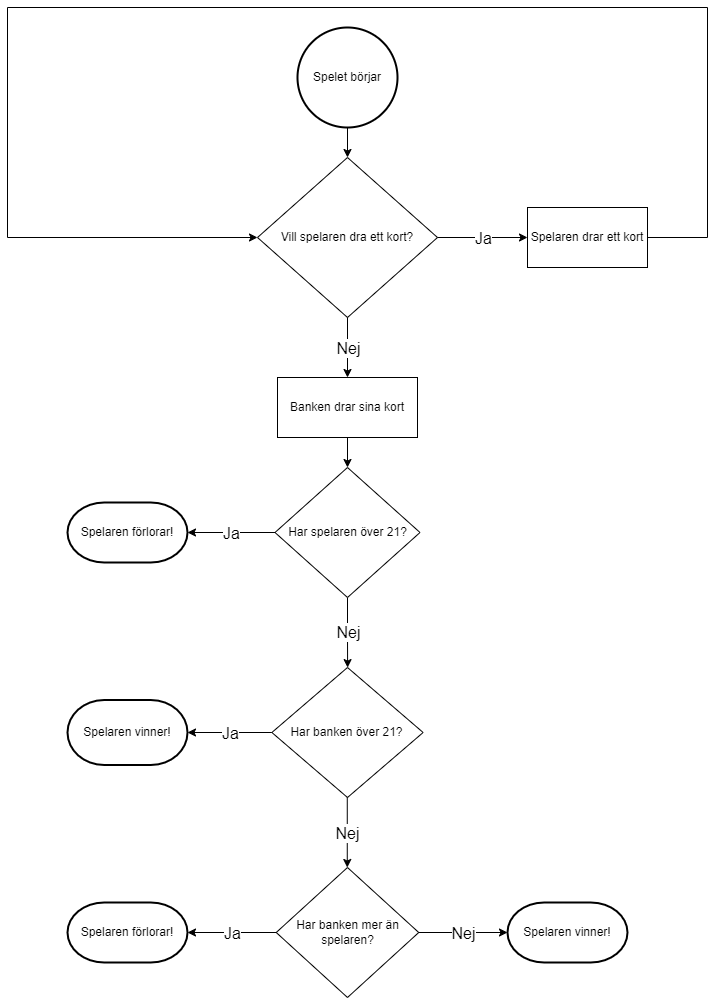

The diagram above was exported from draw.io. Its source (the exported page's mxGraphModel, read from the mxfile embedded in the PNG):
<mxGraphModel dx="1323" dy="850" grid="1" gridSize="10" guides="1" tooltips="1" connect="1" arrows="1" fold="1" page="1" pageScale="1" pageWidth="850" pageHeight="1100" math="0" shadow="0">
  <root>
    <mxCell id="0" />
    <mxCell id="1" parent="0" />
    <mxCell id="abQYFeCfROBT9uTNvZt9-2" value="" style="endArrow=classic;html=1;rounded=0;exitX=0.5;exitY=1;exitDx=0;exitDy=0;exitPerimeter=0;entryX=0.5;entryY=0;entryDx=0;entryDy=0;" edge="1" parent="1" source="abQYFeCfROBT9uTNvZt9-3" target="abQYFeCfROBT9uTNvZt9-8">
      <mxGeometry width="50" height="50" relative="1" as="geometry">
        <mxPoint x="410" y="150" as="sourcePoint" />
        <mxPoint x="410" y="160" as="targetPoint" />
      </mxGeometry>
    </mxCell>
    <mxCell id="abQYFeCfROBT9uTNvZt9-3" value="Spelet börjar" style="strokeWidth=2;html=1;shape=mxgraph.flowchart.start_2;whiteSpace=wrap;" vertex="1" parent="1">
      <mxGeometry x="360" y="30" width="100" height="100" as="geometry" />
    </mxCell>
    <mxCell id="abQYFeCfROBT9uTNvZt9-8" value="Vill spelaren dra ett kort?" style="rhombus;whiteSpace=wrap;html=1;" vertex="1" parent="1">
      <mxGeometry x="320" y="160" width="180" height="160" as="geometry" />
    </mxCell>
    <mxCell id="abQYFeCfROBT9uTNvZt9-9" value="" style="endArrow=classic;html=1;rounded=0;exitX=1;exitY=0.5;exitDx=0;exitDy=0;entryX=0;entryY=0.5;entryDx=0;entryDy=0;" edge="1" parent="1" source="abQYFeCfROBT9uTNvZt9-8" target="abQYFeCfROBT9uTNvZt9-61">
      <mxGeometry width="50" height="50" relative="1" as="geometry">
        <mxPoint x="440" y="250" as="sourcePoint" />
        <mxPoint x="650" y="240" as="targetPoint" />
      </mxGeometry>
    </mxCell>
    <mxCell id="abQYFeCfROBT9uTNvZt9-10" value="Ja" style="edgeLabel;html=1;align=center;verticalAlign=middle;resizable=0;points=[];spacingLeft=0;spacingBottom=0;spacingRight=0;spacingTop=0;labelBorderColor=none;fontSize=16;spacing=0;" vertex="1" connectable="0" parent="abQYFeCfROBT9uTNvZt9-9">
      <mxGeometry relative="1" as="geometry">
        <mxPoint as="offset" />
      </mxGeometry>
    </mxCell>
    <mxCell id="abQYFeCfROBT9uTNvZt9-11" value="" style="endArrow=classic;html=1;rounded=0;exitX=0.5;exitY=1;exitDx=0;exitDy=0;entryX=0.5;entryY=0;entryDx=0;entryDy=0;" edge="1" parent="1" source="abQYFeCfROBT9uTNvZt9-8" target="abQYFeCfROBT9uTNvZt9-14">
      <mxGeometry width="50" height="50" relative="1" as="geometry">
        <mxPoint x="440" y="250" as="sourcePoint" />
        <mxPoint x="410" y="370" as="targetPoint" />
      </mxGeometry>
    </mxCell>
    <mxCell id="abQYFeCfROBT9uTNvZt9-13" value="Nej" style="edgeLabel;html=1;align=center;verticalAlign=middle;resizable=0;points=[];spacing=0;fontSize=16;" vertex="1" connectable="0" parent="abQYFeCfROBT9uTNvZt9-11">
      <mxGeometry relative="1" as="geometry">
        <mxPoint as="offset" />
      </mxGeometry>
    </mxCell>
    <mxCell id="abQYFeCfROBT9uTNvZt9-21" style="edgeStyle=orthogonalEdgeStyle;rounded=0;orthogonalLoop=1;jettySize=auto;html=1;" edge="1" parent="1" source="abQYFeCfROBT9uTNvZt9-14" target="abQYFeCfROBT9uTNvZt9-26">
      <mxGeometry relative="1" as="geometry">
        <mxPoint x="410" y="530" as="targetPoint" />
      </mxGeometry>
    </mxCell>
    <mxCell id="abQYFeCfROBT9uTNvZt9-14" value="Banken drar sina kort" style="rounded=0;whiteSpace=wrap;html=1;" vertex="1" parent="1">
      <mxGeometry x="340" y="380" width="140" height="60" as="geometry" />
    </mxCell>
    <mxCell id="abQYFeCfROBT9uTNvZt9-28" style="edgeStyle=orthogonalEdgeStyle;rounded=0;orthogonalLoop=1;jettySize=auto;html=1;" edge="1" parent="1" source="abQYFeCfROBT9uTNvZt9-26" target="abQYFeCfROBT9uTNvZt9-41">
      <mxGeometry relative="1" as="geometry">
        <mxPoint x="410" y="700" as="targetPoint" />
      </mxGeometry>
    </mxCell>
    <mxCell id="abQYFeCfROBT9uTNvZt9-40" value="Nej" style="edgeLabel;html=1;align=center;verticalAlign=middle;resizable=0;points=[];fontSize=16;" vertex="1" connectable="0" parent="abQYFeCfROBT9uTNvZt9-28">
      <mxGeometry relative="1" as="geometry">
        <mxPoint as="offset" />
      </mxGeometry>
    </mxCell>
    <mxCell id="abQYFeCfROBT9uTNvZt9-26" value="Har spelaren över 21?" style="rhombus;whiteSpace=wrap;html=1;" vertex="1" parent="1">
      <mxGeometry x="337.5" y="470" width="145" height="130" as="geometry" />
    </mxCell>
    <mxCell id="abQYFeCfROBT9uTNvZt9-30" value="Spelaren förlorar!" style="strokeWidth=2;html=1;shape=mxgraph.flowchart.terminator;whiteSpace=wrap;" vertex="1" parent="1">
      <mxGeometry x="130" y="505" width="120" height="60" as="geometry" />
    </mxCell>
    <mxCell id="abQYFeCfROBT9uTNvZt9-31" style="edgeStyle=orthogonalEdgeStyle;rounded=0;orthogonalLoop=1;jettySize=auto;html=1;entryX=1;entryY=0.5;entryDx=0;entryDy=0;entryPerimeter=0;" edge="1" parent="1" source="abQYFeCfROBT9uTNvZt9-26" target="abQYFeCfROBT9uTNvZt9-30">
      <mxGeometry relative="1" as="geometry" />
    </mxCell>
    <mxCell id="abQYFeCfROBT9uTNvZt9-33" value="Ja" style="edgeLabel;html=1;align=center;verticalAlign=middle;resizable=0;points=[];fontSize=16;" vertex="1" connectable="0" parent="abQYFeCfROBT9uTNvZt9-31">
      <mxGeometry relative="1" as="geometry">
        <mxPoint as="offset" />
      </mxGeometry>
    </mxCell>
    <mxCell id="abQYFeCfROBT9uTNvZt9-41" value="Har banken över 21?" style="rhombus;whiteSpace=wrap;html=1;" vertex="1" parent="1">
      <mxGeometry x="334.37" y="670" width="151.25" height="130" as="geometry" />
    </mxCell>
    <mxCell id="abQYFeCfROBT9uTNvZt9-42" value="Spelaren vinner!" style="strokeWidth=2;html=1;shape=mxgraph.flowchart.terminator;whiteSpace=wrap;" vertex="1" parent="1">
      <mxGeometry x="130" y="702.5" width="120" height="65" as="geometry" />
    </mxCell>
    <mxCell id="abQYFeCfROBT9uTNvZt9-43" style="edgeStyle=orthogonalEdgeStyle;rounded=0;orthogonalLoop=1;jettySize=auto;html=1;entryX=1;entryY=0.5;entryDx=0;entryDy=0;entryPerimeter=0;exitX=0;exitY=0.5;exitDx=0;exitDy=0;" edge="1" parent="1" target="abQYFeCfROBT9uTNvZt9-42" source="abQYFeCfROBT9uTNvZt9-41">
      <mxGeometry relative="1" as="geometry">
        <mxPoint x="320" y="780" as="sourcePoint" />
      </mxGeometry>
    </mxCell>
    <mxCell id="abQYFeCfROBT9uTNvZt9-44" value="Ja" style="edgeLabel;html=1;align=center;verticalAlign=middle;resizable=0;points=[];fontSize=16;" vertex="1" connectable="0" parent="abQYFeCfROBT9uTNvZt9-43">
      <mxGeometry relative="1" as="geometry">
        <mxPoint as="offset" />
      </mxGeometry>
    </mxCell>
    <mxCell id="abQYFeCfROBT9uTNvZt9-51" value="Har banken mer än spelaren?" style="rhombus;whiteSpace=wrap;html=1;" vertex="1" parent="1">
      <mxGeometry x="338.74" y="870" width="142.5" height="130" as="geometry" />
    </mxCell>
    <mxCell id="abQYFeCfROBT9uTNvZt9-55" value="Spelaren förlorar!" style="strokeWidth=2;html=1;shape=mxgraph.flowchart.terminator;whiteSpace=wrap;" vertex="1" parent="1">
      <mxGeometry x="130" y="905" width="120" height="60" as="geometry" />
    </mxCell>
    <mxCell id="abQYFeCfROBT9uTNvZt9-56" style="edgeStyle=orthogonalEdgeStyle;rounded=0;orthogonalLoop=1;jettySize=auto;html=1;entryX=1;entryY=0.5;entryDx=0;entryDy=0;entryPerimeter=0;exitX=0;exitY=0.5;exitDx=0;exitDy=0;" edge="1" parent="1" target="abQYFeCfROBT9uTNvZt9-55" source="abQYFeCfROBT9uTNvZt9-51">
      <mxGeometry relative="1" as="geometry">
        <mxPoint x="327.99" y="945" as="sourcePoint" />
      </mxGeometry>
    </mxCell>
    <mxCell id="abQYFeCfROBT9uTNvZt9-57" value="Ja" style="edgeLabel;html=1;align=center;verticalAlign=middle;resizable=0;points=[];fontSize=16;" vertex="1" connectable="0" parent="abQYFeCfROBT9uTNvZt9-56">
      <mxGeometry relative="1" as="geometry">
        <mxPoint as="offset" />
      </mxGeometry>
    </mxCell>
    <mxCell id="abQYFeCfROBT9uTNvZt9-58" value="Spelaren vinner!" style="strokeWidth=2;html=1;shape=mxgraph.flowchart.terminator;whiteSpace=wrap;" vertex="1" parent="1">
      <mxGeometry x="569.99" y="905" width="120" height="60" as="geometry" />
    </mxCell>
    <mxCell id="abQYFeCfROBT9uTNvZt9-59" style="edgeStyle=orthogonalEdgeStyle;rounded=0;orthogonalLoop=1;jettySize=auto;html=1;entryX=0;entryY=0.5;entryDx=0;entryDy=0;entryPerimeter=0;exitX=1;exitY=0.5;exitDx=0;exitDy=0;" edge="1" parent="1" target="abQYFeCfROBT9uTNvZt9-58" source="abQYFeCfROBT9uTNvZt9-51">
      <mxGeometry relative="1" as="geometry">
        <mxPoint x="687.99" y="945" as="sourcePoint" />
      </mxGeometry>
    </mxCell>
    <mxCell id="abQYFeCfROBT9uTNvZt9-60" value="Nej" style="edgeLabel;html=1;align=center;verticalAlign=middle;resizable=0;points=[];fontSize=16;" vertex="1" connectable="0" parent="abQYFeCfROBT9uTNvZt9-59">
      <mxGeometry relative="1" as="geometry">
        <mxPoint as="offset" />
      </mxGeometry>
    </mxCell>
    <mxCell id="abQYFeCfROBT9uTNvZt9-62" style="edgeStyle=orthogonalEdgeStyle;rounded=0;orthogonalLoop=1;jettySize=auto;html=1;entryX=0;entryY=0.5;entryDx=0;entryDy=0;strokeColor=default;exitX=1;exitY=0.5;exitDx=0;exitDy=0;" edge="1" parent="1" source="abQYFeCfROBT9uTNvZt9-61" target="abQYFeCfROBT9uTNvZt9-8">
      <mxGeometry relative="1" as="geometry">
        <mxPoint x="650" y="140" as="targetPoint" />
        <Array as="points">
          <mxPoint x="770" y="240" />
          <mxPoint x="770" y="10" />
          <mxPoint x="70" y="10" />
          <mxPoint x="70" y="240" />
        </Array>
      </mxGeometry>
    </mxCell>
    <mxCell id="abQYFeCfROBT9uTNvZt9-61" value="Spelaren drar ett kort" style="rounded=0;whiteSpace=wrap;html=1;" vertex="1" parent="1">
      <mxGeometry x="590" y="210" width="120" height="60" as="geometry" />
    </mxCell>
    <mxCell id="abQYFeCfROBT9uTNvZt9-63" style="edgeStyle=orthogonalEdgeStyle;rounded=0;orthogonalLoop=1;jettySize=auto;html=1;" edge="1" parent="1">
      <mxGeometry relative="1" as="geometry">
        <mxPoint x="409.77" y="800" as="sourcePoint" />
        <mxPoint x="409.77" y="870" as="targetPoint" />
      </mxGeometry>
    </mxCell>
    <mxCell id="abQYFeCfROBT9uTNvZt9-64" value="Nej" style="edgeLabel;html=1;align=center;verticalAlign=middle;resizable=0;points=[];fontSize=16;" vertex="1" connectable="0" parent="abQYFeCfROBT9uTNvZt9-63">
      <mxGeometry relative="1" as="geometry">
        <mxPoint as="offset" />
      </mxGeometry>
    </mxCell>
  </root>
</mxGraphModel>